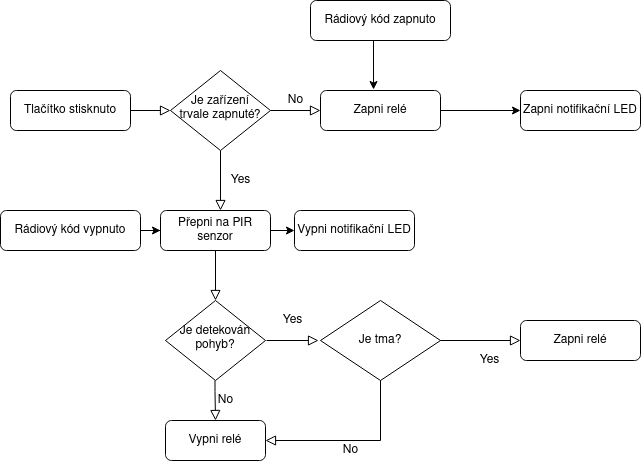

The diagram above was exported from draw.io. Its source (the exported page's mxGraphModel, read from the mxfile embedded in the PNG):
<mxGraphModel dx="1646" dy="908" grid="1" gridSize="10" guides="1" tooltips="1" connect="1" arrows="1" fold="1" page="1" pageScale="1" pageWidth="827" pageHeight="1169" math="0" shadow="0">
  <root>
    <mxCell id="WIyWlLk6GJQsqaUBKTNV-0" />
    <mxCell id="WIyWlLk6GJQsqaUBKTNV-1" parent="WIyWlLk6GJQsqaUBKTNV-0" />
    <mxCell id="WIyWlLk6GJQsqaUBKTNV-2" value="" style="rounded=0;html=1;jettySize=auto;orthogonalLoop=1;fontSize=12;endArrow=block;endFill=0;endSize=8;strokeWidth=1;shadow=0;labelBackgroundColor=none;edgeStyle=orthogonalEdgeStyle;" parent="WIyWlLk6GJQsqaUBKTNV-1" source="WIyWlLk6GJQsqaUBKTNV-3" target="WIyWlLk6GJQsqaUBKTNV-6" edge="1">
      <mxGeometry relative="1" as="geometry" />
    </mxCell>
    <mxCell id="WIyWlLk6GJQsqaUBKTNV-3" value="Tlačítko stisknuto" style="rounded=1;whiteSpace=wrap;html=1;fontSize=12;glass=0;strokeWidth=1;shadow=0;" parent="WIyWlLk6GJQsqaUBKTNV-1" vertex="1">
      <mxGeometry x="10" y="190" width="120" height="40" as="geometry" />
    </mxCell>
    <mxCell id="WIyWlLk6GJQsqaUBKTNV-4" value="Yes" style="rounded=0;html=1;jettySize=auto;orthogonalLoop=1;fontSize=12;endArrow=block;endFill=0;endSize=8;strokeWidth=1;shadow=0;labelBackgroundColor=none;edgeStyle=orthogonalEdgeStyle;" parent="WIyWlLk6GJQsqaUBKTNV-1" source="WIyWlLk6GJQsqaUBKTNV-6" edge="1">
      <mxGeometry y="20" relative="1" as="geometry">
        <mxPoint as="offset" />
        <mxPoint x="220" y="310" as="targetPoint" />
      </mxGeometry>
    </mxCell>
    <mxCell id="WIyWlLk6GJQsqaUBKTNV-5" value="No" style="edgeStyle=orthogonalEdgeStyle;rounded=0;html=1;jettySize=auto;orthogonalLoop=1;fontSize=12;endArrow=block;endFill=0;endSize=8;strokeWidth=1;shadow=0;labelBackgroundColor=none;" parent="WIyWlLk6GJQsqaUBKTNV-1" source="WIyWlLk6GJQsqaUBKTNV-6" target="WIyWlLk6GJQsqaUBKTNV-7" edge="1">
      <mxGeometry y="10" relative="1" as="geometry">
        <mxPoint as="offset" />
      </mxGeometry>
    </mxCell>
    <mxCell id="WIyWlLk6GJQsqaUBKTNV-6" value="Je zařízení trvale zapnuté?" style="rhombus;whiteSpace=wrap;html=1;shadow=0;fontFamily=Helvetica;fontSize=12;align=center;strokeWidth=1;spacing=6;spacingTop=-4;" parent="WIyWlLk6GJQsqaUBKTNV-1" vertex="1">
      <mxGeometry x="170" y="170" width="100" height="80" as="geometry" />
    </mxCell>
    <mxCell id="CafdWivAWeGt_8Ua2raY-3" value="" style="edgeStyle=orthogonalEdgeStyle;rounded=0;orthogonalLoop=1;jettySize=auto;html=1;fontSize=12;" edge="1" parent="WIyWlLk6GJQsqaUBKTNV-1" source="WIyWlLk6GJQsqaUBKTNV-7" target="CafdWivAWeGt_8Ua2raY-2">
      <mxGeometry relative="1" as="geometry" />
    </mxCell>
    <mxCell id="WIyWlLk6GJQsqaUBKTNV-7" value="Zapni relé" style="rounded=1;whiteSpace=wrap;html=1;fontSize=12;glass=0;strokeWidth=1;shadow=0;" parent="WIyWlLk6GJQsqaUBKTNV-1" vertex="1">
      <mxGeometry x="320" y="190" width="120" height="40" as="geometry" />
    </mxCell>
    <mxCell id="CafdWivAWeGt_8Ua2raY-39" style="edgeStyle=orthogonalEdgeStyle;rounded=0;orthogonalLoop=1;jettySize=auto;html=1;exitX=1;exitY=0.5;exitDx=0;exitDy=0;entryX=0;entryY=0.5;entryDx=0;entryDy=0;fontSize=12;" edge="1" parent="WIyWlLk6GJQsqaUBKTNV-1" source="WIyWlLk6GJQsqaUBKTNV-11" target="CafdWivAWeGt_8Ua2raY-37">
      <mxGeometry relative="1" as="geometry" />
    </mxCell>
    <mxCell id="WIyWlLk6GJQsqaUBKTNV-11" value="Přepni na PIR senzor" style="rounded=1;whiteSpace=wrap;html=1;fontSize=12;glass=0;strokeWidth=1;shadow=0;" parent="WIyWlLk6GJQsqaUBKTNV-1" vertex="1">
      <mxGeometry x="160" y="310" width="110" height="40" as="geometry" />
    </mxCell>
    <mxCell id="CafdWivAWeGt_8Ua2raY-2" value="Zapni notifikační LED" style="whiteSpace=wrap;html=1;rounded=1;shadow=0;strokeWidth=1;glass=0;fontSize=12;" vertex="1" parent="WIyWlLk6GJQsqaUBKTNV-1">
      <mxGeometry x="520" y="190" width="120" height="40" as="geometry" />
    </mxCell>
    <mxCell id="CafdWivAWeGt_8Ua2raY-10" value="Yes" style="rounded=0;html=1;jettySize=auto;orthogonalLoop=1;fontSize=12;endArrow=block;endFill=0;endSize=8;strokeWidth=1;shadow=0;labelBackgroundColor=none;edgeStyle=orthogonalEdgeStyle;" edge="1" parent="WIyWlLk6GJQsqaUBKTNV-1">
      <mxGeometry y="20" relative="1" as="geometry">
        <mxPoint as="offset" />
        <mxPoint x="266" y="440" as="sourcePoint" />
        <mxPoint x="318" y="440" as="targetPoint" />
        <Array as="points">
          <mxPoint x="318" y="440" />
        </Array>
      </mxGeometry>
    </mxCell>
    <mxCell id="CafdWivAWeGt_8Ua2raY-11" value="Je detekován pohyb?" style="rhombus;whiteSpace=wrap;html=1;shadow=0;fontFamily=Helvetica;fontSize=12;align=center;strokeWidth=1;spacing=6;spacingTop=-4;" vertex="1" parent="WIyWlLk6GJQsqaUBKTNV-1">
      <mxGeometry x="165" y="400" width="100" height="80" as="geometry" />
    </mxCell>
    <mxCell id="CafdWivAWeGt_8Ua2raY-16" value="" style="rounded=0;html=1;jettySize=auto;orthogonalLoop=1;fontSize=12;endArrow=block;endFill=0;endSize=8;strokeWidth=1;shadow=0;labelBackgroundColor=none;edgeStyle=orthogonalEdgeStyle;exitX=0.5;exitY=1;exitDx=0;exitDy=0;entryX=0.5;entryY=0;entryDx=0;entryDy=0;" edge="1" parent="WIyWlLk6GJQsqaUBKTNV-1" source="WIyWlLk6GJQsqaUBKTNV-11" target="CafdWivAWeGt_8Ua2raY-11">
      <mxGeometry relative="1" as="geometry">
        <mxPoint x="219.5" y="360" as="sourcePoint" />
        <mxPoint x="220" y="390" as="targetPoint" />
      </mxGeometry>
    </mxCell>
    <mxCell id="CafdWivAWeGt_8Ua2raY-19" value="Je tma?" style="rhombus;whiteSpace=wrap;html=1;fontSize=12;" vertex="1" parent="WIyWlLk6GJQsqaUBKTNV-1">
      <mxGeometry x="320" y="400" width="120" height="80" as="geometry" />
    </mxCell>
    <mxCell id="CafdWivAWeGt_8Ua2raY-21" value="Yes" style="rounded=0;html=1;jettySize=auto;orthogonalLoop=1;fontSize=12;endArrow=block;endFill=0;endSize=8;strokeWidth=1;shadow=0;labelBackgroundColor=none;edgeStyle=orthogonalEdgeStyle;entryX=0;entryY=0.5;entryDx=0;entryDy=0;" edge="1" parent="WIyWlLk6GJQsqaUBKTNV-1" source="CafdWivAWeGt_8Ua2raY-19" target="CafdWivAWeGt_8Ua2raY-40">
      <mxGeometry x="0.2308" y="-20" relative="1" as="geometry">
        <mxPoint as="offset" />
        <mxPoint x="540" y="570" as="sourcePoint" />
        <mxPoint x="540" y="440" as="targetPoint" />
        <Array as="points" />
      </mxGeometry>
    </mxCell>
    <mxCell id="CafdWivAWeGt_8Ua2raY-22" value="No" style="edgeStyle=orthogonalEdgeStyle;rounded=0;html=1;jettySize=auto;orthogonalLoop=1;fontSize=12;endArrow=block;endFill=0;endSize=8;strokeWidth=1;shadow=0;labelBackgroundColor=none;" edge="1" parent="WIyWlLk6GJQsqaUBKTNV-1">
      <mxGeometry x="0.0164" y="10" relative="1" as="geometry">
        <mxPoint as="offset" />
        <mxPoint x="214.5" y="480" as="sourcePoint" />
        <mxPoint x="215" y="520" as="targetPoint" />
        <Array as="points">
          <mxPoint x="214.5" y="491" />
          <mxPoint x="214.5" y="491" />
        </Array>
      </mxGeometry>
    </mxCell>
    <mxCell id="CafdWivAWeGt_8Ua2raY-24" value="Vypni relé" style="rounded=1;whiteSpace=wrap;html=1;fontSize=12;" vertex="1" parent="WIyWlLk6GJQsqaUBKTNV-1">
      <mxGeometry x="165" y="520" width="100" height="40" as="geometry" />
    </mxCell>
    <mxCell id="CafdWivAWeGt_8Ua2raY-28" value="No" style="edgeStyle=orthogonalEdgeStyle;rounded=0;html=1;jettySize=auto;orthogonalLoop=1;fontSize=12;endArrow=block;endFill=0;endSize=8;strokeWidth=1;shadow=0;labelBackgroundColor=none;exitX=0.5;exitY=1;exitDx=0;exitDy=0;entryX=1;entryY=0.5;entryDx=0;entryDy=0;" edge="1" parent="WIyWlLk6GJQsqaUBKTNV-1" source="CafdWivAWeGt_8Ua2raY-19" target="CafdWivAWeGt_8Ua2raY-24">
      <mxGeometry x="0.0286" y="10" relative="1" as="geometry">
        <mxPoint as="offset" />
        <mxPoint x="400" y="490" as="sourcePoint" />
        <mxPoint x="130" y="550" as="targetPoint" />
        <Array as="points">
          <mxPoint x="380" y="540" />
        </Array>
      </mxGeometry>
    </mxCell>
    <mxCell id="CafdWivAWeGt_8Ua2raY-33" value="" style="edgeStyle=orthogonalEdgeStyle;rounded=0;orthogonalLoop=1;jettySize=auto;html=1;fontSize=12;entryX=0.442;entryY=-0.025;entryDx=0;entryDy=0;entryPerimeter=0;" edge="1" parent="WIyWlLk6GJQsqaUBKTNV-1" target="WIyWlLk6GJQsqaUBKTNV-7">
      <mxGeometry relative="1" as="geometry">
        <mxPoint x="373" y="140" as="sourcePoint" />
      </mxGeometry>
    </mxCell>
    <mxCell id="CafdWivAWeGt_8Ua2raY-32" value="Rádiový kód zapnuto" style="rounded=1;whiteSpace=wrap;html=1;fontSize=12;" vertex="1" parent="WIyWlLk6GJQsqaUBKTNV-1">
      <mxGeometry x="310" y="100" width="140" height="40" as="geometry" />
    </mxCell>
    <mxCell id="CafdWivAWeGt_8Ua2raY-35" value="" style="edgeStyle=orthogonalEdgeStyle;rounded=0;orthogonalLoop=1;jettySize=auto;html=1;fontSize=12;" edge="1" parent="WIyWlLk6GJQsqaUBKTNV-1" source="CafdWivAWeGt_8Ua2raY-34">
      <mxGeometry relative="1" as="geometry">
        <mxPoint x="160" y="330" as="targetPoint" />
      </mxGeometry>
    </mxCell>
    <mxCell id="CafdWivAWeGt_8Ua2raY-34" value="Rádiový kód vypnuto" style="rounded=1;whiteSpace=wrap;html=1;fontSize=12;" vertex="1" parent="WIyWlLk6GJQsqaUBKTNV-1">
      <mxGeometry y="310" width="140" height="40" as="geometry" />
    </mxCell>
    <mxCell id="CafdWivAWeGt_8Ua2raY-37" value="Vypni notifikační LED" style="rounded=1;whiteSpace=wrap;html=1;fontSize=12;" vertex="1" parent="WIyWlLk6GJQsqaUBKTNV-1">
      <mxGeometry x="294" y="310" width="120" height="40" as="geometry" />
    </mxCell>
    <mxCell id="CafdWivAWeGt_8Ua2raY-40" value="Zapni relé" style="rounded=1;whiteSpace=wrap;html=1;fontSize=12;glass=0;strokeWidth=1;shadow=0;" vertex="1" parent="WIyWlLk6GJQsqaUBKTNV-1">
      <mxGeometry x="520" y="420" width="120" height="40" as="geometry" />
    </mxCell>
  </root>
</mxGraphModel>